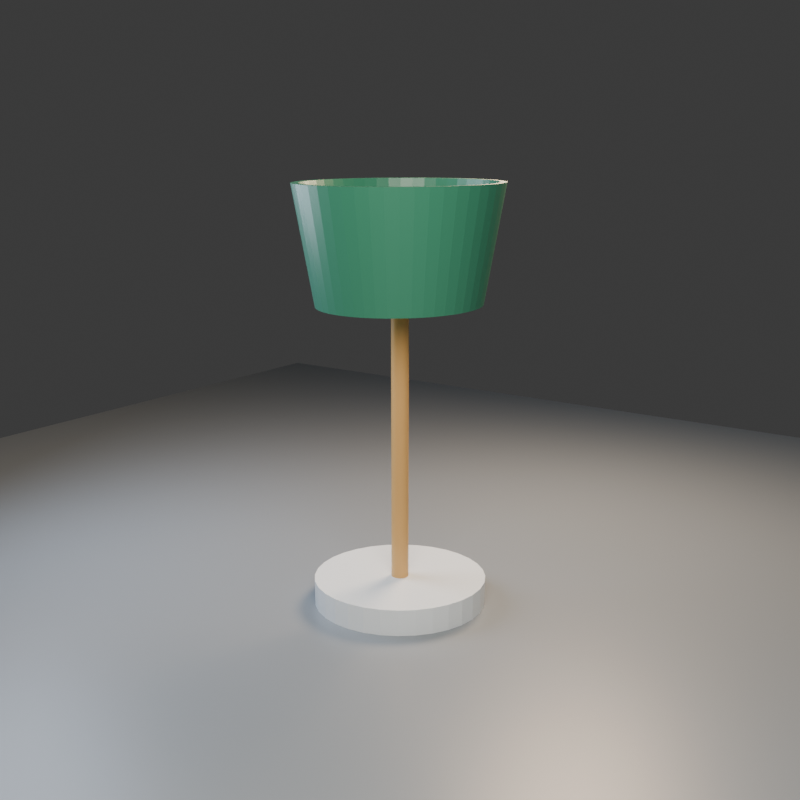 # Source: dimensions.blend  (saved by Blender 5.2.45; exported with 4.5.12 LTS)
import bpy
from mathutils import Matrix  # noqa: F401  (used for matrix-valued properties, if any)

bpy.ops.wm.read_factory_settings(use_empty=True)
scene = bpy.context.scene
scene.name = 'StudioLamp_Review'

# ---- collections
col_collection = bpy.data.collections.new('Collection'); scene.collection.children.link(col_collection)

# ---- materials (node trees are filled in below, after node groups)
mat_mat_porcelain = bpy.data.materials.new('Mat_Porcelain')
mat_mat_porcelain.diffuse_color = (0.78, 0.84, 0.88, 1.0)
mat_mat_brass = bpy.data.materials.new('Mat_Brass')
mat_mat_brass.diffuse_color = (0.62, 0.36, 0.12, 1.0)
mat_mat_warm_glass = bpy.data.materials.new('Mat_Warm_Glass')
mat_mat_warm_glass.diffuse_color = (1.0, 0.66, 0.28, 1.0)
mat_mat_deep_green = bpy.data.materials.new('Mat_Deep_Green')
mat_mat_deep_green.diffuse_color = (0.035, 0.2, 0.12, 1.0)
mat_mat_floor = bpy.data.materials.new('Mat_Floor')
mat_mat_floor.diffuse_color = (0.24, 0.27, 0.3, 1.0)

# ---- material node trees
mat_mat_porcelain.use_nodes = True; mat_mat_porcelain.node_tree.nodes.clear()
_N = mat_mat_porcelain.node_tree.nodes; _L = mat_mat_porcelain.node_tree.links
n0 = _N.new('ShaderNodeBsdfPrincipled'); n0.name = 'Principled BSDF'; n0.location = (-200, 100)
n0.inputs[0].default_value = (0.78, 0.84, 0.88, 1.0)
n0.inputs[2].default_value = 0.36
n0.inputs[10].default_value = 0.005
n1 = _N.new('ShaderNodeOutputMaterial'); n1.name = 'Material Output'; n1.location = (200, 100)
_L.new(n0.outputs[0], n1.inputs[0])
n1.is_active_output = True
mat_mat_brass.use_nodes = True; mat_mat_brass.node_tree.nodes.clear()
_N = mat_mat_brass.node_tree.nodes; _L = mat_mat_brass.node_tree.links
n0 = _N.new('ShaderNodeBsdfPrincipled'); n0.name = 'Principled BSDF'; n0.location = (-200, 100)
n0.inputs[0].default_value = (0.62, 0.36, 0.12, 1.0)
n0.inputs[2].default_value = 0.36
n0.inputs[10].default_value = 0.005
n1 = _N.new('ShaderNodeOutputMaterial'); n1.name = 'Material Output'; n1.location = (200, 100)
_L.new(n0.outputs[0], n1.inputs[0])
n1.is_active_output = True
mat_mat_warm_glass.use_nodes = True; mat_mat_warm_glass.node_tree.nodes.clear()
_N = mat_mat_warm_glass.node_tree.nodes; _L = mat_mat_warm_glass.node_tree.links
n0 = _N.new('ShaderNodeBsdfPrincipled'); n0.name = 'Principled BSDF'; n0.location = (-200, 100)
n0.inputs[0].default_value = (1.0, 0.66, 0.28, 1.0)
n0.inputs[2].default_value = 0.36
n0.inputs[10].default_value = 0.005
n1 = _N.new('ShaderNodeOutputMaterial'); n1.name = 'Material Output'; n1.location = (200, 100)
_L.new(n0.outputs[0], n1.inputs[0])
n1.is_active_output = True
mat_mat_deep_green.use_nodes = True; mat_mat_deep_green.node_tree.nodes.clear()
_N = mat_mat_deep_green.node_tree.nodes; _L = mat_mat_deep_green.node_tree.links
n0 = _N.new('ShaderNodeBsdfPrincipled'); n0.name = 'Principled BSDF'; n0.location = (-200, 100)
n0.inputs[0].default_value = (0.035, 0.2, 0.12, 1.0)
n0.inputs[2].default_value = 0.36
n0.inputs[10].default_value = 0.005
n1 = _N.new('ShaderNodeOutputMaterial'); n1.name = 'Material Output'; n1.location = (200, 100)
_L.new(n0.outputs[0], n1.inputs[0])
n1.is_active_output = True
mat_mat_floor.use_nodes = True; mat_mat_floor.node_tree.nodes.clear()
_N = mat_mat_floor.node_tree.nodes; _L = mat_mat_floor.node_tree.links
n0 = _N.new('ShaderNodeBsdfPrincipled'); n0.name = 'Principled BSDF'; n0.location = (-200, 100)
n0.inputs[0].default_value = (0.24, 0.27, 0.3, 1.0)
n0.inputs[2].default_value = 0.36
n0.inputs[10].default_value = 0.005
n1 = _N.new('ShaderNodeOutputMaterial'); n1.name = 'Material Output'; n1.location = (200, 100)
_L.new(n0.outputs[0], n1.inputs[0])
n1.is_active_output = True

# ---- world
world_world = bpy.data.worlds.new('World'); scene.world = world_world
world_world.use_nodes = True; world_world.node_tree.nodes.clear()
_N = world_world.node_tree.nodes; _L = world_world.node_tree.links
n0 = _N.new('ShaderNodeOutputWorld'); n0.name = 'World Output'; n0.location = (200, 100)
n1 = _N.new('ShaderNodeBackground'); n1.name = 'Background'; n1.location = (-200, 100)
n1.inputs[0].default_value = (0.05088, 0.05088, 0.05088, 1.0)
_L.new(n1.outputs[0], n0.inputs[0])
n0.is_active_output = True
world_world.color = (0.05088, 0.05088, 0.05088)
world_world.sun_shadow_jitter_overblur = 0.0

# ---- cameras
cam_camera_maindata = bpy.data.cameras.new('Camera_MainData')

# ---- lights
light_key_lightdata = bpy.data.lights.new('Key_LightData', 'AREA')
light_key_lightdata.color = (1.0, 0.92, 0.82)
light_key_lightdata.energy = 450.0
light_key_lightdata.shape = 'DISK'
light_key_lightdata.size = 4.0
light_fill_lightdata = bpy.data.lights.new('Fill_LightData', 'AREA')
light_fill_lightdata.color = (0.72, 0.82, 1.0)
light_fill_lightdata.energy = 160.0
light_fill_lightdata.shape = 'DISK'
light_fill_lightdata.size = 3.0
light_rim_lightdata = bpy.data.lights.new('Rim_LightData', 'AREA')
light_rim_lightdata.color = (1.0, 0.72, 0.48)
light_rim_lightdata.energy = 320.0
light_rim_lightdata.shape = 'DISK'
light_rim_lightdata.size = 2.0

# ---- meshes
me_lamp_basemesh = bpy.data.meshes.new('Lamp_BaseMesh')
me_lamp_basemesh.from_pydata([(0.6, 0.0, -0.09), (0.5885, 0.1171, -0.09), (0.5543, 0.2296, -0.09), (0.4989, 0.3333, -0.09), (0.4243, 0.4243, -0.09), (0.3333, 0.4989, -0.09), (0.2296, 0.5543, -0.09), (0.1171, 0.5885, -0.09), (3.674e-17, 0.6, -0.09), (-0.1171, 0.5885, -0.09), (-0.2296, 0.5543, -0.09), (-0.3333, 0.4989, -0.09), (-0.4243, 0.4243, -0.09), (-0.4989, 0.3333, -0.09), (-0.5543, 0.2296, -0.09), (-0.5885, 0.1171, -0.09), (-0.6, 7.348e-17, -0.09), (-0.5885, -0.1171, -0.09), (-0.5543, -0.2296, -0.09), (-0.4989, -0.3333, -0.09), (-0.4243, -0.4243, -0.09), (-0.3333, -0.4989, -0.09), (-0.2296, -0.5543, -0.09), (-0.1171, -0.5885, -0.09), (-1.102e-16, -0.6, -0.09), (0.1171, -0.5885, -0.09), (0.2296, -0.5543, -0.09), (0.3333, -0.4989, -0.09), (0.4243, -0.4243, -0.09), (0.4989, -0.3333, -0.09), (0.5543, -0.2296, -0.09), (0.5885, -0.1171, -0.09), (0.6, 0.0, 0.09), (0.5885, 0.1171, 0.09), (0.5543, 0.2296, 0.09), (0.4989, 0.3333, 0.09), (0.4243, 0.4243, 0.09), (0.3333, 0.4989, 0.09), (0.2296, 0.5543, 0.09), (0.1171, 0.5885, 0.09), (3.674e-17, 0.6, 0.09), (-0.1171, 0.5885, 0.09), (-0.2296, 0.5543, 0.09), (-0.3333, 0.4989, 0.09), (-0.4243, 0.4243, 0.09), (-0.4989, 0.3333, 0.09), (-0.5543, 0.2296, 0.09), (-0.5885, 0.1171, 0.09), (-0.6, 7.348e-17, 0.09), (-0.5885, -0.1171, 0.09), (-0.5543, -0.2296, 0.09), (-0.4989, -0.3333, 0.09), (-0.4243, -0.4243, 0.09), (-0.3333, -0.4989, 0.09), (-0.2296, -0.5543, 0.09), (-0.1171, -0.5885, 0.09), (-1.102e-16, -0.6, 0.09), (0.1171, -0.5885, 0.09), (0.2296, -0.5543, 0.09), (0.3333, -0.4989, 0.09), (0.4243, -0.4243, 0.09), (0.4989, -0.3333, 0.09), (0.5543, -0.2296, 0.09), (0.5885, -0.1171, 0.09)], [], [(31, 30, 29, 28, 27, 26, 25, 24, 23, 22, 21, 20, 19, 18, 17, 16, 15, 14, 13, 12, 11, 10, 9, 8, 7, 6, 5, 4, 3, 2, 1, 0), (32, 33, 34, 35, 36, 37, 38, 39, 40, 41, 42, 43, 44, 45, 46, 47, 48, 49, 50, 51, 52, 53, 54, 55, 56, 57, 58, 59, 60, 61, 62, 63), (0, 1, 33, 32), (1, 2, 34, 33), (2, 3, 35, 34), (3, 4, 36, 35), (4, 5, 37, 36), (5, 6, 38, 37), (6, 7, 39, 38), (7, 8, 40, 39), (8, 9, 41, 40), (9, 10, 42, 41), (10, 11, 43, 42), (11, 12, 44, 43), (12, 13, 45, 44), (13, 14, 46, 45), (14, 15, 47, 46), (15, 16, 48, 47), (16, 17, 49, 48), (17, 18, 50, 49), (18, 19, 51, 50), (19, 20, 52, 51), (20, 21, 53, 52), (21, 22, 54, 53), (22, 23, 55, 54), (23, 24, 56, 55), (24, 25, 57, 56), (25, 26, 58, 57), (26, 27, 59, 58), (27, 28, 60, 59), (28, 29, 61, 60), (29, 30, 62, 61), (30, 31, 63, 62), (31, 0, 32, 63)])
me_lamp_basemesh.materials.append(mat_mat_porcelain)
me_lamp_basemesh.update()
me_lamp_stemmesh = bpy.data.meshes.new('Lamp_StemMesh')
me_lamp_stemmesh.from_pydata([(0.06, 0.0, -0.96), (0.05885, 0.01171, -0.96), (0.05543, 0.02296, -0.96), (0.04989, 0.03333, -0.96), (0.04243, 0.04243, -0.96), (0.03333, 0.04989, -0.96), (0.02296, 0.05543, -0.96), (0.01171, 0.05885, -0.96), (3.674e-18, 0.06, -0.96), (-0.01171, 0.05885, -0.96), (-0.02296, 0.05543, -0.96), (-0.03333, 0.04989, -0.96), (-0.04243, 0.04243, -0.96), (-0.04989, 0.03333, -0.96), (-0.05543, 0.02296, -0.96), (-0.05885, 0.01171, -0.96), (-0.06, 7.348e-18, -0.96), (-0.05885, -0.01171, -0.96), (-0.05543, -0.02296, -0.96), (-0.04989, -0.03333, -0.96), (-0.04243, -0.04243, -0.96), (-0.03333, -0.04989, -0.96), (-0.02296, -0.05543, -0.96), (-0.01171, -0.05885, -0.96), (-1.102e-17, -0.06, -0.96), (0.01171, -0.05885, -0.96), (0.02296, -0.05543, -0.96), (0.03333, -0.04989, -0.96), (0.04243, -0.04243, -0.96), (0.04989, -0.03333, -0.96), (0.05543, -0.02296, -0.96), (0.05885, -0.01171, -0.96), (0.06, 0.0, 0.96), (0.05885, 0.01171, 0.96), (0.05543, 0.02296, 0.96), (0.04989, 0.03333, 0.96), (0.04243, 0.04243, 0.96), (0.03333, 0.04989, 0.96), (0.02296, 0.05543, 0.96), (0.01171, 0.05885, 0.96), (3.674e-18, 0.06, 0.96), (-0.01171, 0.05885, 0.96), (-0.02296, 0.05543, 0.96), (-0.03333, 0.04989, 0.96), (-0.04243, 0.04243, 0.96), (-0.04989, 0.03333, 0.96), (-0.05543, 0.02296, 0.96), (-0.05885, 0.01171, 0.96), (-0.06, 7.348e-18, 0.96), (-0.05885, -0.01171, 0.96), (-0.05543, -0.02296, 0.96), (-0.04989, -0.03333, 0.96), (-0.04243, -0.04243, 0.96), (-0.03333, -0.04989, 0.96), (-0.02296, -0.05543, 0.96), (-0.01171, -0.05885, 0.96), (-1.102e-17, -0.06, 0.96), (0.01171, -0.05885, 0.96), (0.02296, -0.05543, 0.96), (0.03333, -0.04989, 0.96), (0.04243, -0.04243, 0.96), (0.04989, -0.03333, 0.96), (0.05543, -0.02296, 0.96), (0.05885, -0.01171, 0.96)], [], [(31, 30, 29, 28, 27, 26, 25, 24, 23, 22, 21, 20, 19, 18, 17, 16, 15, 14, 13, 12, 11, 10, 9, 8, 7, 6, 5, 4, 3, 2, 1, 0), (32, 33, 34, 35, 36, 37, 38, 39, 40, 41, 42, 43, 44, 45, 46, 47, 48, 49, 50, 51, 52, 53, 54, 55, 56, 57, 58, 59, 60, 61, 62, 63), (0, 1, 33, 32), (1, 2, 34, 33), (2, 3, 35, 34), (3, 4, 36, 35), (4, 5, 37, 36), (5, 6, 38, 37), (6, 7, 39, 38), (7, 8, 40, 39), (8, 9, 41, 40), (9, 10, 42, 41), (10, 11, 43, 42), (11, 12, 44, 43), (12, 13, 45, 44), (13, 14, 46, 45), (14, 15, 47, 46), (15, 16, 48, 47), (16, 17, 49, 48), (17, 18, 50, 49), (18, 19, 51, 50), (19, 20, 52, 51), (20, 21, 53, 52), (21, 22, 54, 53), (22, 23, 55, 54), (23, 24, 56, 55), (24, 25, 57, 56), (25, 26, 58, 57), (26, 27, 59, 58), (27, 28, 60, 59), (28, 29, 61, 60), (29, 30, 62, 61), (30, 31, 63, 62), (31, 0, 32, 63)])
me_lamp_stemmesh.materials.append(mat_mat_brass)
me_lamp_stemmesh.update()
me_lamp_bulbmesh = bpy.data.meshes.new('Lamp_BulbMesh')
me_lamp_bulbmesh.from_pydata([(0.0, 0.0, 0.12), (0.0, 0.03106, 0.1159), (0.0, 0.08485, 0.08485), (0.0, 0.1039, 0.06), (0.0, 0.1159, 0.03106), (0.0, 0.1159, -0.03106), (0.0, 0.1039, -0.06), (0.0, 0.0, -0.12), (0.008038, 0.03, 0.1159), (0.01553, 0.05796, 0.1039), (0.02196, 0.08196, 0.08485), (0.0269, 0.1004, 0.06), (0.03, 0.112, 0.03106), (0.03106, 0.1159, 0.0), (0.03, 0.112, -0.03106), (0.0269, 0.1004, -0.06), (0.02196, 0.08196, -0.08485), (0.01553, 0.05796, -0.1039), (0.008038, 0.03, -0.1159), (0.01553, 0.0269, 0.1159), (0.03, 0.05196, 0.1039), (0.04243, 0.07348, 0.08485), (0.05196, 0.09, 0.06), (0.05796, 0.1004, 0.03106), (0.06, 0.1039, 0.0), (0.05796, 0.1004, -0.03106), (0.05196, 0.09, -0.06), (0.04243, 0.07348, -0.08485), (0.03, 0.05196, -0.1039), (0.01553, 0.0269, -0.1159), (0.02196, 0.02196, 0.1159), (0.04243, 0.04243, 0.1039), (0.06, 0.06, 0.08485), (0.07348, 0.07348, 0.06), (0.08196, 0.08196, 0.03106), (0.08485, 0.08485, 0.0), (0.08196, 0.08196, -0.03106), (0.07348, 0.07348, -0.06), (0.06, 0.06, -0.08485), (0.04243, 0.04243, -0.1039), (0.02196, 0.02196, -0.1159), (0.0269, 0.01553, 0.1159), (0.05196, 0.03, 0.1039), (0.07348, 0.04243, 0.08485), (0.09, 0.05196, 0.06), (0.1004, 0.05796, 0.03106), (0.1039, 0.06, 0.0), (0.1004, 0.05796, -0.03106), (0.09, 0.05196, -0.06), (0.07348, 0.04243, -0.08485), (0.05196, 0.03, -0.1039), (0.0269, 0.01553, -0.1159), (0.03, 0.008038, 0.1159), (0.05796, 0.01553, 0.1039), (0.08196, 0.02196, 0.08485), (0.1004, 0.0269, 0.06), (0.112, 0.03, 0.03106), (0.1159, 0.03106, 0.0), (0.112, 0.03, -0.03106), (0.1004, 0.0269, -0.06), (0.08196, 0.02196, -0.08485), (0.05796, 0.01553, -0.1039), (0.03, 0.008038, -0.1159), (0.03106, -1.397e-09, 0.1159), (0.06, 9.313e-10, 0.1039), (0.08485, -3.725e-09, 0.08485), (0.1039, -1.863e-09, 0.06), (0.1159, -3.725e-09, 0.03106), (0.12, 1.863e-09, 0.0), (0.1159, -3.725e-09, -0.03106), (0.1039, -1.863e-09, -0.06), (0.08485, -3.725e-09, -0.08485), (0.06, 9.313e-10, -0.1039), (0.03106, -1.397e-09, -0.1159), (0.03, -0.008038, 0.1159), (0.05796, -0.01553, 0.1039), (0.08196, -0.02196, 0.08485), (0.1004, -0.0269, 0.06), (0.112, -0.03, 0.03106), (0.1159, -0.03106, 0.0), (0.112, -0.03, -0.03106), (0.1004, -0.0269, -0.06), (0.08196, -0.02196, -0.08485), (0.05796, -0.01553, -0.1039), (0.03, -0.008038, -0.1159), (0.0269, -0.01553, 0.1159), (0.05196, -0.03, 0.1039), (0.07348, -0.04243, 0.08485), (0.09, -0.05196, 0.06), (0.1004, -0.05796, 0.03106), (0.1039, -0.06, 0.0), (0.1004, -0.05796, -0.03106), (0.09, -0.05196, -0.06), (0.07348, -0.04243, -0.08485), (0.05196, -0.03, -0.1039), (0.0269, -0.01553, -0.1159), (0.02196, -0.02196, 0.1159), (0.04243, -0.04243, 0.1039), (0.06, -0.06, 0.08485), (0.07348, -0.07348, 0.06), (0.08196, -0.08196, 0.03106), (0.08485, -0.08485, 0.0), (0.08196, -0.08196, -0.03106), (0.07348, -0.07348, -0.06), (0.06, -0.06, -0.08485), (0.04243, -0.04243, -0.1039), (0.02196, -0.02196, -0.1159), (0.01553, -0.0269, 0.1159), (0.03, -0.05196, 0.1039), (0.04243, -0.07348, 0.08485), (0.05196, -0.09, 0.06), (0.05796, -0.1004, 0.03106), (0.06, -0.1039, 0.0), (0.05796, -0.1004, -0.03106), (0.05196, -0.09, -0.06), (0.04243, -0.07348, -0.08485), (0.03, -0.05196, -0.1039), (0.01553, -0.0269, -0.1159), (0.008038, -0.03, 0.1159), (0.01553, -0.05796, 0.1039), (0.02196, -0.08196, 0.08485), (0.0269, -0.1004, 0.06), (0.03, -0.112, 0.03106), (0.03106, -0.1159, 0.0), (0.03, -0.112, -0.03106), (0.0269, -0.1004, -0.06), (0.02196, -0.08196, -0.08485), (0.01553, -0.05796, -0.1039), (0.008038, -0.03, -0.1159), (-2.794e-09, -0.03106, 0.1159), (1.863e-09, -0.06, 0.1039), (-9.313e-09, -0.08485, 0.08485), (-1.863e-09, -0.1039, 0.06), (-5.588e-09, -0.1159, 0.03106), (3.725e-09, -0.12, 0.0), (-5.588e-09, -0.1159, -0.03106), (-1.863e-09, -0.1039, -0.06), (-9.313e-09, -0.08485, -0.08485), (1.863e-09, -0.06, -0.1039), (-2.794e-09, -0.03106, -0.1159), (-0.008038, -0.03, 0.1159), (-0.01553, -0.05796, 0.1039), (-0.02196, -0.08196, 0.08485), (-0.0269, -0.1004, 0.06), (-0.03, -0.112, 0.03106), (-0.03106, -0.1159, 0.0), (-0.03, -0.112, -0.03106), (-0.0269, -0.1004, -0.06), (-0.02196, -0.08196, -0.08485), (-0.01553, -0.05796, -0.1039), (-0.008038, -0.03, -0.1159), (-0.01553, -0.0269, 0.1159), (-0.03, -0.05196, 0.1039), (-0.04243, -0.07348, 0.08485), (-0.05196, -0.09, 0.06), (-0.05796, -0.1004, 0.03106), (-0.06, -0.1039, 0.0), (-0.05796, -0.1004, -0.03106), (-0.05196, -0.09, -0.06), (-0.04243, -0.07348, -0.08485), (-0.03, -0.05196, -0.1039), (-0.01553, -0.0269, -0.1159), (-0.02196, -0.02196, 0.1159), (-0.04243, -0.04243, 0.1039), (-0.06, -0.06, 0.08485), (-0.07348, -0.07348, 0.06), (-0.08196, -0.08196, 0.03106), (-0.08485, -0.08485, 0.0), (-0.08196, -0.08196, -0.03106), (-0.07348, -0.07348, -0.06), (-0.06, -0.06, -0.08485), (-0.04243, -0.04243, -0.1039), (-0.02196, -0.02196, -0.1159), (-0.0269, -0.01553, 0.1159), (-0.05196, -0.03, 0.1039), (-0.07348, -0.04243, 0.08485), (-0.09, -0.05196, 0.06), (-0.1004, -0.05796, 0.03106), (-0.1039, -0.06, 0.0), (-0.1004, -0.05796, -0.03106), (-0.09, -0.05196, -0.06), (-0.07348, -0.04243, -0.08485), (-0.05196, -0.03, -0.1039), (-0.0269, -0.01553, -0.1159), (-0.03, -0.008038, 0.1159), (-0.05796, -0.01553, 0.1039), (-0.08196, -0.02196, 0.08485), (-0.1004, -0.0269, 0.06), (-0.112, -0.03, 0.03106), (-0.1159, -0.03106, 0.0), (-0.112, -0.03, -0.03106), (-0.1004, -0.0269, -0.06), (-0.08196, -0.02196, -0.08485), (-0.05796, -0.01553, -0.1039), (-0.03, -0.008038, -0.1159), (-0.03106, 3.725e-09, 0.1159), (-0.06, -1.863e-09, 0.1039), (-0.08485, 9.313e-09, 0.08485), (-0.1039, 1.863e-09, 0.06), (-0.1159, 5.588e-09, 0.03106), (-0.12, -3.725e-09, 0.0), (-0.1159, 5.588e-09, -0.03106), (-0.1039, 1.863e-09, -0.06), (-0.08485, 9.313e-09, -0.08485), (-0.06, -1.863e-09, -0.1039), (-0.03106, 3.725e-09, -0.1159), (-0.03, 0.008038, 0.1159), (-0.05796, 0.01553, 0.1039), (-0.08196, 0.02196, 0.08485), (-0.1004, 0.0269, 0.06), (-0.112, 0.03, 0.03106), (-0.1159, 0.03106, 0.0), (-0.112, 0.03, -0.03106), (-0.1004, 0.0269, -0.06), (-0.08196, 0.02196, -0.08485), (-0.05796, 0.01553, -0.1039), (-0.03, 0.008038, -0.1159), (-0.0269, 0.01553, 0.1159), (-0.05196, 0.03, 0.1039), (-0.07348, 0.04243, 0.08485), (-0.09, 0.05196, 0.06), (-0.1004, 0.05796, 0.03106), (-0.1039, 0.06, 0.0), (-0.1004, 0.05796, -0.03106), (-0.09, 0.05196, -0.06), (-0.07348, 0.04243, -0.08485), (-0.05196, 0.03, -0.1039), (-0.0269, 0.01553, -0.1159), (-0.02196, 0.02196, 0.1159), (-0.04243, 0.04243, 0.1039), (-0.06, 0.06, 0.08485), (-0.07348, 0.07348, 0.06), (-0.08196, 0.08196, 0.03106), (-0.08485, 0.08485, 0.0), (-0.08196, 0.08196, -0.03106), (-0.07348, 0.07348, -0.06), (-0.06, 0.06, -0.08485), (-0.04243, 0.04243, -0.1039), (-0.02196, 0.02196, -0.1159), (-0.01553, 0.0269, 0.1159), (-0.03, 0.05196, 0.1039), (-0.04243, 0.07348, 0.08485), (-0.05196, 0.09, 0.06), (-0.05796, 0.1004, 0.03106), (-0.06, 0.1039, 0.0), (-0.05796, 0.1004, -0.03106), (-0.05196, 0.09, -0.06), (-0.04243, 0.07348, -0.08485), (-0.03, 0.05196, -0.1039), (-0.01553, 0.0269, -0.1159), (-0.008038, 0.03, 0.1159), (-0.01553, 0.05796, 0.1039), (-0.02196, 0.08196, 0.08485), (-0.0269, 0.1004, 0.06), (-0.03, 0.112, 0.03106), (-0.03106, 0.1159, 0.0), (-0.03, 0.112, -0.03106), (-0.0269, 0.1004, -0.06), (-0.02196, 0.08196, -0.08485), (-0.01553, 0.05796, -0.1039), (-0.008038, 0.03, -0.1159), (-1.863e-09, 0.06, 0.1039), (-3.725e-09, 0.12, 0.0), (9.313e-09, 0.08485, -0.08485), (-1.863e-09, 0.06, -0.1039), (5.122e-09, 0.03106, -0.1159)], [], [(7, 265, 18), (261, 1, 8, 9), (263, 6, 15, 16), (262, 4, 12, 13), (2, 261, 9, 10), (264, 263, 16, 17), (5, 262, 13, 14), (3, 2, 10, 11), (265, 264, 17, 18), (1, 0, 8), (6, 5, 14, 15), (4, 3, 11, 12), (14, 13, 24, 25), (11, 10, 21, 22), (18, 17, 28, 29), (8, 0, 19), (15, 14, 25, 26), (12, 11, 22, 23), (7, 18, 29), (9, 8, 19, 20), (16, 15, 26, 27), (13, 12, 23, 24), (10, 9, 20, 21), (17, 16, 27, 28), (27, 26, 37, 38), (24, 23, 34, 35), (21, 20, 31, 32), (28, 27, 38, 39), (25, 24, 35, 36), (22, 21, 32, 33), (29, 28, 39, 40), (19, 0, 30), (26, 25, 36, 37), (23, 22, 33, 34), (7, 29, 40), (20, 19, 30, 31), (30, 0, 41), (37, 36, 47, 48), (34, 33, 44, 45), (7, 40, 51), (31, 30, 41, 42), (38, 37, 48, 49), (35, 34, 45, 46), (32, 31, 42, 43), (39, 38, 49, 50), (36, 35, 46, 47), (33, 32, 43, 44), (40, 39, 50, 51), (50, 49, 60, 61), (47, 46, 57, 58), (44, 43, 54, 55), (51, 50, 61, 62), (41, 0, 52), (48, 47, 58, 59), (45, 44, 55, 56), (7, 51, 62), (42, 41, 52, 53), (49, 48, 59, 60), (46, 45, 56, 57), (43, 42, 53, 54), (53, 52, 63, 64), (60, 59, 70, 71), (57, 56, 67, 68), (54, 53, 64, 65), (61, 60, 71, 72), (58, 57, 68, 69), (55, 54, 65, 66), (62, 61, 72, 73), (52, 0, 63), (59, 58, 69, 70), (56, 55, 66, 67), (7, 62, 73), (73, 72, 83, 84), (63, 0, 74), (70, 69, 80, 81), (67, 66, 77, 78), (7, 73, 84), (64, 63, 74, 75), (71, 70, 81, 82), (68, 67, 78, 79), (65, 64, 75, 76), (72, 71, 82, 83), (69, 68, 79, 80), (66, 65, 76, 77), (76, 75, 86, 87), (83, 82, 93, 94), (80, 79, 90, 91), (77, 76, 87, 88), (84, 83, 94, 95), (74, 0, 85), (81, 80, 91, 92), (78, 77, 88, 89), (7, 84, 95), (75, 74, 85, 86), (82, 81, 92, 93), (79, 78, 89, 90), (7, 95, 106), (86, 85, 96, 97), (93, 92, 103, 104), (90, 89, 100, 101), (87, 86, 97, 98), (94, 93, 104, 105), (91, 90, 101, 102), (88, 87, 98, 99), (95, 94, 105, 106), (85, 0, 96), (92, 91, 102, 103), (89, 88, 99, 100), (99, 98, 109, 110), (106, 105, 116, 117), (96, 0, 107), (103, 102, 113, 114), (100, 99, 110, 111), (7, 106, 117), (97, 96, 107, 108), (104, 103, 114, 115), (101, 100, 111, 112), (98, 97, 108, 109), (105, 104, 115, 116), (102, 101, 112, 113), (109, 108, 119, 120), (116, 115, 126, 127), (113, 112, 123, 124), (110, 109, 120, 121), (117, 116, 127, 128), (107, 0, 118), (114, 113, 124, 125), (111, 110, 121, 122), (7, 117, 128), (108, 107, 118, 119), (115, 114, 125, 126), (112, 111, 122, 123), (122, 121, 132, 133), (7, 128, 139), (119, 118, 129, 130), (126, 125, 136, 137), (123, 122, 133, 134), (120, 119, 130, 131), (127, 126, 137, 138), (124, 123, 134, 135), (121, 120, 131, 132), (128, 127, 138, 139), (118, 0, 129), (125, 124, 135, 136), (132, 131, 142, 143), (139, 138, 149, 150), (129, 0, 140), (136, 135, 146, 147), (133, 132, 143, 144), (7, 139, 150), (130, 129, 140, 141), (137, 136, 147, 148), (134, 133, 144, 145), (131, 130, 141, 142), (138, 137, 148, 149), (135, 134, 145, 146), (145, 144, 155, 156), (142, 141, 152, 153), (149, 148, 159, 160), (146, 145, 156, 157), (143, 142, 153, 154), (150, 149, 160, 161), (140, 0, 151), (147, 146, 157, 158), (144, 143, 154, 155), (7, 150, 161), (141, 140, 151, 152), (148, 147, 158, 159), (155, 154, 165, 166), (7, 161, 172), (152, 151, 162, 163), (159, 158, 169, 170), (156, 155, 166, 167), (153, 152, 163, 164), (160, 159, 170, 171), (157, 156, 167, 168), (154, 153, 164, 165), (161, 160, 171, 172), (151, 0, 162), (158, 157, 168, 169), (168, 167, 178, 179), (165, 164, 175, 176), (172, 171, 182, 183), (162, 0, 173), (169, 168, 179, 180), (166, 165, 176, 177), (7, 172, 183), (163, 162, 173, 174), (170, 169, 180, 181), (167, 166, 177, 178), (164, 163, 174, 175), (171, 170, 181, 182), (178, 177, 188, 189), (175, 174, 185, 186), (182, 181, 192, 193), (179, 178, 189, 190), (176, 175, 186, 187), (183, 182, 193, 194), (173, 0, 184), (180, 179, 190, 191), (177, 176, 187, 188), (7, 183, 194), (174, 173, 184, 185), (181, 180, 191, 192), (191, 190, 201, 202), (188, 187, 198, 199), (7, 194, 205), (185, 184, 195, 196), (192, 191, 202, 203), (189, 188, 199, 200), (186, 185, 196, 197), (193, 192, 203, 204), (190, 189, 200, 201), (187, 186, 197, 198), (194, 193, 204, 205), (184, 0, 195), (201, 200, 211, 212), (198, 197, 208, 209), (205, 204, 215, 216), (195, 0, 206), (202, 201, 212, 213), (199, 198, 209, 210), (7, 205, 216), (196, 195, 206, 207), (203, 202, 213, 214), (200, 199, 210, 211), (197, 196, 207, 208), (204, 203, 214, 215), (214, 213, 224, 225), (211, 210, 221, 222), (208, 207, 218, 219), (215, 214, 225, 226), (212, 211, 222, 223), (209, 208, 219, 220), (216, 215, 226, 227), (206, 0, 217), (213, 212, 223, 224), (210, 209, 220, 221), (7, 216, 227), (207, 206, 217, 218), (217, 0, 228), (224, 223, 234, 235), (221, 220, 231, 232), (7, 227, 238), (218, 217, 228, 229), (225, 224, 235, 236), (222, 221, 232, 233), (219, 218, 229, 230), (226, 225, 236, 237), (223, 222, 233, 234), (220, 219, 230, 231), (227, 226, 237, 238), (237, 236, 247, 248), (234, 233, 244, 245), (231, 230, 241, 242), (238, 237, 248, 249), (228, 0, 239), (235, 234, 245, 246), (232, 231, 242, 243), (7, 238, 249), (229, 228, 239, 240), (236, 235, 246, 247), (233, 232, 243, 244), (230, 229, 240, 241), (240, 239, 250, 251), (247, 246, 257, 258), (244, 243, 254, 255), (241, 240, 251, 252), (248, 247, 258, 259), (245, 244, 255, 256), (242, 241, 252, 253), (249, 248, 259, 260), (239, 0, 250), (246, 245, 256, 257), (243, 242, 253, 254), (7, 249, 260), (260, 259, 264, 265), (250, 0, 1), (257, 256, 5, 6), (254, 253, 3, 4), (7, 260, 265), (251, 250, 1, 261), (258, 257, 6, 263), (255, 254, 4, 262), (252, 251, 261, 2), (259, 258, 263, 264), (256, 255, 262, 5), (253, 252, 2, 3)])
_uv = me_lamp_bulbmesh.uv_layers.new(name='UVMap')
_uv.uv.foreach_set('vector', [0.7292, 0.0, 0.75, 0.08333, 0.7083, 0.08333, 0.75, 0.8333, 0.75, 0.9167, 0.7083, 0.9167, 0.7083, 0.8333, 0.75, 0.25, 0.75, 0.3333, 0.7083, 0.3333, 0.7083, 0.25, 0.75, 0.5, 0.75, 0.5833, 0.7083, 0.5833, 0.7083, 0.5, 0.75, 0.75, 0.75, 0.8333, 0.7083, 0.8333, 0.7083, 0.75, 0.75, 0.1667, 0.75, 0.25, 0.7083, 0.25, 0.7083, 0.1667, 0.75, 0.4167, 0.75, 0.5, 0.7083, 0.5, 0.7083, 0.4167, 0.75, 0.6667, 0.75, 0.75, 0.7083, 0.75, 0.7083, 0.6667, 0.75, 0.08333, 0.75, 0.1667, 0.7083, 0.1667, 0.7083, 0.08333, 0.75, 0.9167, 0.7292, 1.0, 0.7083, 0.9167, 0.75, 0.3333, 0.75, 0.4167, 0.7083, 0.4167, 0.7083, 0.3333, 0.75, 0.5833, 0.75, 0.6667, 0.7083, 0.6667, 0.7083, 0.5833, 0.7083, 0.4167, 0.7083, 0.5, 0.6667, 0.5, 0.6667, 0.4167, 0.7083, 0.6667, 0.7083, 0.75, 0.6667, 0.75, 0.6667, 0.6667, 0.7083, 0.08333, 0.7083, 0.1667, 0.6667, 0.1667, 0.6667, 0.08333, 0.7083, 0.9167, 0.6875, 1.0, 0.6667, 0.9167, 0.7083, 0.3333, 0.7083, 0.4167, 0.6667, 0.4167, 0.6667, 0.3333, 0.7083, 0.5833, 0.7083, 0.6667, 0.6667, 0.6667, 0.6667, 0.5833, 0.6875, 0.0, 0.7083, 0.08333, 0.6667, 0.08333, 0.7083, 0.8333, 0.7083, 0.9167, 0.6667, 0.9167, 0.6667, 0.8333, 0.7083, 0.25, 0.7083, 0.3333, 0.6667, 0.3333, 0.6667, 0.25, 0.7083, 0.5, 0.7083, 0.5833, 0.6667, 0.5833, 0.6667, 0.5, 0.7083, 0.75, 0.7083, 0.8333, 0.6667, 0.8333, 0.6667, 0.75, 0.7083, 0.1667, 0.7083, 0.25, 0.6667, 0.25, 0.6667, 0.1667, 0.6667, 0.25, 0.6667, 0.3333, 0.625, 0.3333, 0.625, 0.25, 0.6667, 0.5, 0.6667, 0.5833, 0.625, 0.5833, 0.625, 0.5, 0.6667, 0.75, 0.6667, 0.8333, 0.625, 0.8333, 0.625, 0.75, 0.6667, 0.1667, 0.6667, 0.25, 0.625, 0.25, 0.625, 0.1667, 0.6667, 0.4167, 0.6667, 0.5, 0.625, 0.5, 0.625, 0.4167, 0.6667, 0.6667, 0.6667, 0.75, 0.625, 0.75, 0.625, 0.6667, 0.6667, 0.08333, 0.6667, 0.1667, 0.625, 0.1667, 0.625, 0.08333, 0.6667, 0.9167, 0.6458, 1.0, 0.625, 0.9167, 0.6667, 0.3333, 0.6667, 0.4167, 0.625, 0.4167, 0.625, 0.3333, 0.6667, 0.5833, 0.6667, 0.6667, 0.625, 0.6667, 0.625, 0.5833, 0.6458, 0.0, 0.6667, 0.08333, 0.625, 0.08333, 0.6667, 0.8333, 0.6667, 0.9167, 0.625, 0.9167, 0.625, 0.8333, 0.625, 0.9167, 0.6042, 1.0, 0.5833, 0.9167, 0.625, 0.3333, 0.625, 0.4167, 0.5833, 0.4167, 0.5833, 0.3333, 0.625, 0.5833, 0.625, 0.6667, 0.5833, 0.6667, 0.5833, 0.5833, 0.6042, 0.0, 0.625, 0.08333, 0.5833, 0.08333, 0.625, 0.8333, 0.625, 0.9167, 0.5833, 0.9167, 0.5833, 0.8333, 0.625, 0.25, 0.625, 0.3333, 0.5833, 0.3333, 0.5833, 0.25, 0.625, 0.5, 0.625, 0.5833, 0.5833, 0.5833, 0.5833, 0.5, 0.625, 0.75, 0.625, 0.8333, 0.5833, 0.8333, 0.5833, 0.75, 0.625, 0.1667, 0.625, 0.25, 0.5833, 0.25, 0.5833, 0.1667, 0.625, 0.4167, 0.625, 0.5, 0.5833, 0.5, 0.5833, 0.4167, 0.625, 0.6667, 0.625, 0.75, 0.5833, 0.75, 0.5833, 0.6667, 0.625, 0.08333, 0.625, 0.1667, 0.5833, 0.1667, 0.5833, 0.08333, 0.5833, 0.1667, 0.5833, 0.25, 0.5417, 0.25, 0.5417, 0.1667, 0.5833, 0.4167, 0.5833, 0.5, 0.5417, 0.5, 0.5417, 0.4167, 0.5833, 0.6667, 0.5833, 0.75, 0.5417, 0.75, 0.5417, 0.6667, 0.5833, 0.08333, 0.5833, 0.1667, 0.5417, 0.1667, 0.5417, 0.08333, 0.5833, 0.9167, 0.5625, 1.0, 0.5417, 0.9167, 0.5833, 0.3333, 0.5833, 0.4167, 0.5417, 0.4167, 0.5417, 0.3333, 0.5833, 0.5833, 0.5833, 0.6667, 0.5417, 0.6667, 0.5417, 0.5833, 0.5625, 0.0, 0.5833, 0.08333, 0.5417, 0.08333, 0.5833, 0.8333, 0.5833, 0.9167, 0.5417, 0.9167, 0.5417, 0.8333, 0.5833, 0.25, 0.5833, 0.3333, 0.5417, 0.3333, 0.5417, 0.25, 0.5833, 0.5, 0.5833, 0.5833, 0.5417, 0.5833, 0.5417, 0.5, 0.5833, 0.75, 0.5833, 0.8333, 0.5417, 0.8333, 0.5417, 0.75, 0.5417, 0.8333, 0.5417, 0.9167, 0.5, 0.9167, 0.5, 0.8333, 0.5417, 0.25, 0.5417, 0.3333, 0.5, 0.3333, 0.5, 0.25, 0.5417, 0.5, 0.5417, 0.5833, 0.5, 0.5833, 0.5, 0.5, 0.5417, 0.75, 0.5417, 0.8333, 0.5, 0.8333, 0.5, 0.75, 0.5417, 0.1667, 0.5417, 0.25, 0.5, 0.25, 0.5, 0.1667, 0.5417, 0.4167, 0.5417, 0.5, 0.5, 0.5, 0.5, 0.4167, 0.5417, 0.6667, 0.5417, 0.75, 0.5, 0.75, 0.5, 0.6667, 0.5417, 0.08333, 0.5417, 0.1667, 0.5, 0.1667, 0.5, 0.08333, 0.5417, 0.9167, 0.5208, 1.0, 0.5, 0.9167, 0.5417, 0.3333, 0.5417, 0.4167, 0.5, 0.4167, 0.5, 0.3333, 0.5417, 0.5833, 0.5417, 0.6667, 0.5, 0.6667, 0.5, 0.5833, 0.5208, 0.0, 0.5417, 0.08333, 0.5, 0.08333, 0.5, 0.08333, 0.5, 0.1667, 0.4583, 0.1667, 0.4583, 0.08333, 0.5, 0.9167, 0.4792, 1.0, 0.4583, 0.9167, 0.5, 0.3333, 0.5, 0.4167, 0.4583, 0.4167, 0.4583, 0.3333, 0.5, 0.5833, 0.5, 0.6667, 0.4583, 0.6667, 0.4583, 0.5833, 0.4792, 0.0, 0.5, 0.08333, 0.4583, 0.08333, 0.5, 0.8333, 0.5, 0.9167, 0.4583, 0.9167, 0.4583, 0.8333, 0.5, 0.25, 0.5, 0.3333, 0.4583, 0.3333, 0.4583, 0.25, 0.5, 0.5, 0.5, 0.5833, 0.4583, 0.5833, 0.4583, 0.5, 0.5, 0.75, 0.5, 0.8333, 0.4583, 0.8333, 0.4583, 0.75, 0.5, 0.1667, 0.5, 0.25, 0.4583, 0.25, 0.4583, 0.1667, 0.5, 0.4167, 0.5, 0.5, 0.4583, 0.5, 0.4583, 0.4167, 0.5, 0.6667, 0.5, 0.75, 0.4583, 0.75, 0.4583, 0.6667, 0.4583, 0.75, 0.4583, 0.8333, 0.4167, 0.8333, 0.4167, 0.75, 0.4583, 0.1667, 0.4583, 0.25, 0.4167, 0.25, 0.4167, 0.1667, 0.4583, 0.4167, 0.4583, 0.5, 0.4167, 0.5, 0.4167, 0.4167, 0.4583, 0.6667, 0.4583, 0.75, 0.4167, 0.75, 0.4167, 0.6667, 0.4583, 0.08333, 0.4583, 0.1667, 0.4167, 0.1667, 0.4167, 0.08333, 0.4583, 0.9167, 0.4375, 1.0, 0.4167, 0.9167, 0.4583, 0.3333, 0.4583, 0.4167, 0.4167, 0.4167, 0.4167, 0.3333, 0.4583, 0.5833, 0.4583, 0.6667, 0.4167, 0.6667, 0.4167, 0.5833, 0.4375, 0.0, 0.4583, 0.08333, 0.4167, 0.08333, 0.4583, 0.8333, 0.4583, 0.9167, 0.4167, 0.9167, 0.4167, 0.8333, 0.4583, 0.25, 0.4583, 0.3333, 0.4167, 0.3333, 0.4167, 0.25, 0.4583, 0.5, 0.4583, 0.5833, 0.4167, 0.5833, 0.4167, 0.5, 0.3958, 0.0, 0.4167, 0.08333, 0.375, 0.08333, 0.4167, 0.8333, 0.4167, 0.9167, 0.375, 0.9167, 0.375, 0.8333, 0.4167, 0.25, 0.4167, 0.3333, 0.375, 0.3333, 0.375, 0.25, 0.4167, 0.5, 0.4167, 0.5833, 0.375, 0.5833, 0.375, 0.5, 0.4167, 0.75, 0.4167, 0.8333, 0.375, 0.8333, 0.375, 0.75, 0.4167, 0.1667, 0.4167, 0.25, 0.375, 0.25, 0.375, 0.1667, 0.4167, 0.4167, 0.4167, 0.5, 0.375, 0.5, 0.375, 0.4167, 0.4167, 0.6667, 0.4167, 0.75, 0.375, 0.75, 0.375, 0.6667, 0.4167, 0.08333, 0.4167, 0.1667, 0.375, 0.1667, 0.375, 0.08333, 0.4167, 0.9167, 0.3958, 1.0, 0.375, 0.9167, 0.4167, 0.3333, 0.4167, 0.4167, 0.375, 0.4167, 0.375, 0.3333, 0.4167, 0.5833, 0.4167, 0.6667, 0.375, 0.6667, 0.375, 0.5833, 0.375, 0.6667, 0.375, 0.75, 0.3333, 0.75, 0.3333, 0.6667, 0.375, 0.08333, 0.375, 0.1667, 0.3333, 0.1667, 0.3333, 0.08333, 0.375, 0.9167, 0.3542, 1.0, 0.3333, 0.9167, 0.375, 0.3333, 0.375, 0.4167, 0.3333, 0.4167, 0.3333, 0.3333, 0.375, 0.5833, 0.375, 0.6667, 0.3333, 0.6667, 0.3333, 0.5833, 0.3542, 0.0, 0.375, 0.08333, 0.3333, 0.08333, 0.375, 0.8333, 0.375, 0.9167, 0.3333, 0.9167, 0.3333, 0.8333, 0.375, 0.25, 0.375, 0.3333, 0.3333, 0.3333, 0.3333, 0.25, 0.375, 0.5, 0.375, 0.5833, 0.3333, 0.5833, 0.3333, 0.5, 0.375, 0.75, 0.375, 0.8333, 0.3333, 0.8333, 0.3333, 0.75, 0.375, 0.1667, 0.375, 0.25, 0.3333, 0.25, 0.3333, 0.1667, 0.375, 0.4167, 0.375, 0.5, 0.3333, 0.5, 0.3333, 0.4167, 0.3333, 0.75, 0.3333, 0.8333, 0.2917, 0.8333, 0.2917, 0.75, 0.3333, 0.1667, 0.3333, 0.25, 0.2917, 0.25, 0.2917, 0.1667, 0.3333, 0.4167, 0.3333, 0.5, 0.2917, 0.5, 0.2917, 0.4167, 0.3333, 0.6667, 0.3333, 0.75, 0.2917, 0.75, 0.2917, 0.6667, 0.3333, 0.08333, 0.3333, 0.1667, 0.2917, 0.1667, 0.2917, 0.08333, 0.3333, 0.9167, 0.3125, 1.0, 0.2917, 0.9167, 0.3333, 0.3333, 0.3333, 0.4167, 0.2917, 0.4167, 0.2917, 0.3333, 0.3333, 0.5833, 0.3333, 0.6667, 0.2917, 0.6667, 0.2917, 0.5833, 0.3125, 0.0, 0.3333, 0.08333, 0.2917, 0.08333, 0.3333, 0.8333, 0.3333, 0.9167, 0.2917, 0.9167, 0.2917, 0.8333, 0.3333, 0.25, 0.3333, 0.3333, 0.2917, 0.3333, 0.2917, 0.25, 0.3333, 0.5, 0.3333, 0.5833, 0.2917, 0.5833, 0.2917, 0.5, 0.2917, 0.5833, 0.2917, 0.6667, 0.25, 0.6667, 0.25, 0.5833, 0.2708, 0.0, 0.2917, 0.08333, 0.25, 0.08333, 0.2917, 0.8333, 0.2917, 0.9167, 0.25, 0.9167, 0.25, 0.8333, 0.2917, 0.25, 0.2917, 0.3333, 0.25, 0.3333, 0.25, 0.25, 0.2917, 0.5, 0.2917, 0.5833, 0.25, 0.5833, 0.25, 0.5, 0.2917, 0.75, 0.2917, 0.8333, 0.25, 0.8333, 0.25, 0.75, 0.2917, 0.1667, 0.2917, 0.25, 0.25, 0.25, 0.25, 0.1667, 0.2917, 0.4167, 0.2917, 0.5, 0.25, 0.5, 0.25, 0.4167, 0.2917, 0.6667, 0.2917, 0.75, 0.25, 0.75, 0.25, 0.6667, 0.2917, 0.08333, 0.2917, 0.1667, 0.25, 0.1667, 0.25, 0.08333, 0.2917, 0.9167, 0.2708, 1.0, 0.25, 0.9167, 0.2917, 0.3333, 0.2917, 0.4167, 0.25, 0.4167, 0.25, 0.3333, 0.25, 0.6667, 0.25, 0.75, 0.2083, 0.75, 0.2083, 0.6667, 0.25, 0.08333, 0.25, 0.1667, 0.2083, 0.1667, 0.2083, 0.08333, 0.25, 0.9167, 0.2292, 1.0, 0.2083, 0.9167, 0.25, 0.3333, 0.25, 0.4167, 0.2083, 0.4167, 0.2083, 0.3333, 0.25, 0.5833, 0.25, 0.6667, 0.2083, 0.6667, 0.2083, 0.5833, 0.2292, 0.0, 0.25, 0.08333, 0.2083, 0.08333, 0.25, 0.8333, 0.25, 0.9167, 0.2083, 0.9167, 0.2083, 0.8333, 0.25, 0.25, 0.25, 0.3333, 0.2083, 0.3333, 0.2083, 0.25, 0.25, 0.5, 0.25, 0.5833, 0.2083, 0.5833, 0.2083, 0.5, 0.25, 0.75, 0.25, 0.8333, 0.2083, 0.8333, 0.2083, 0.75, 0.25, 0.1667, 0.25, 0.25, 0.2083, 0.25, 0.2083, 0.1667, 0.25, 0.4167, 0.25, 0.5, 0.2083, 0.5, 0.2083, 0.4167, 0.2083, 0.5, 0.2083, 0.5833, 0.1667, 0.5833, 0.1667, 0.5, 0.2083, 0.75, 0.2083, 0.8333, 0.1667, 0.8333, 0.1667, 0.75, 0.2083, 0.1667, 0.2083, 0.25, 0.1667, 0.25, 0.1667, 0.1667, 0.2083, 0.4167, 0.2083, 0.5, 0.1667, 0.5, 0.1667, 0.4167, 0.2083, 0.6667, 0.2083, 0.75, 0.1667, 0.75, 0.1667, 0.6667, 0.2083, 0.08333, 0.2083, 0.1667, 0.1667, 0.1667, 0.1667, 0.08333, 0.2083, 0.9167, 0.1875, 1.0, 0.1667, 0.9167, 0.2083, 0.3333, 0.2083, 0.4167, 0.1667, 0.4167, 0.1667, 0.3333, 0.2083, 0.5833, 0.2083, 0.6667, 0.1667, 0.6667, 0.1667, 0.5833, 0.1875, 0.0, 0.2083, 0.08333, 0.1667, 0.08333, 0.2083, 0.8333, 0.2083, 0.9167, 0.1667, 0.9167, 0.1667, 0.8333, 0.2083, 0.25, 0.2083, 0.3333, 0.1667, 0.3333, 0.1667, 0.25, 0.1667, 0.5833, 0.1667, 0.6667, 0.125, 0.6667, 0.125, 0.5833, 0.1458, 0.0, 0.1667, 0.08333, 0.125, 0.08333, 0.1667, 0.8333, 0.1667, 0.9167, 0.125, 0.9167, 0.125, 0.8333, 0.1667, 0.25, 0.1667, 0.3333, 0.125, 0.3333, 0.125, 0.25, 0.1667, 0.5, 0.1667, 0.5833, 0.125, 0.5833, 0.125, 0.5, 0.1667, 0.75, 0.1667, 0.8333, 0.125, 0.8333, 0.125, 0.75, 0.1667, 0.1667, 0.1667, 0.25, 0.125, 0.25, 0.125, 0.1667, 0.1667, 0.4167, 0.1667, 0.5, 0.125, 0.5, 0.125, 0.4167, 0.1667, 0.6667, 0.1667, 0.75, 0.125, 0.75, 0.125, 0.6667, 0.1667, 0.08333, 0.1667, 0.1667, 0.125, 0.1667, 0.125, 0.08333, 0.1667, 0.9167, 0.1458, 1.0, 0.125, 0.9167, 0.1667, 0.3333, 0.1667, 0.4167, 0.125, 0.4167, 0.125, 0.3333, 0.125, 0.4167, 0.125, 0.5, 0.08333, 0.5, 0.08333, 0.4167, 0.125, 0.6667, 0.125, 0.75, 0.08333, 0.75, 0.08333, 0.6667, 0.125, 0.08333, 0.125, 0.1667, 0.08333, 0.1667, 0.08333, 0.08333, 0.125, 0.9167, 0.1042, 1.0, 0.08333, 0.9167, 0.125, 0.3333, 0.125, 0.4167, 0.08333, 0.4167, 0.08333, 0.3333, 0.125, 0.5833, 0.125, 0.6667, 0.08333, 0.6667, 0.08333, 0.5833, 0.1042, 0.0, 0.125, 0.08333, 0.08333, 0.08333, 0.125, 0.8333, 0.125, 0.9167, 0.08333, 0.9167, 0.08333, 0.8333, 0.125, 0.25, 0.125, 0.3333, 0.08333, 0.3333, 0.08333, 0.25, 0.125, 0.5, 0.125, 0.5833, 0.08333, 0.5833, 0.08333, 0.5, 0.125, 0.75, 0.125, 0.8333, 0.08333, 0.8333, 0.08333, 0.75, 0.125, 0.1667, 0.125, 0.25, 0.08333, 0.25, 0.08333, 0.1667, 0.08333, 0.5, 0.08333, 0.5833, 0.04167, 0.5833, 0.04167, 0.5, 0.08333, 0.75, 0.08333, 0.8333, 0.04167, 0.8333, 0.04167, 0.75, 0.08333, 0.1667, 0.08333, 0.25, 0.04167, 0.25, 0.04167, 0.1667, 0.08333, 0.4167, 0.08333, 0.5, 0.04167, 0.5, 0.04167, 0.4167, 0.08333, 0.6667, 0.08333, 0.75, 0.04167, 0.75, 0.04167, 0.6667, 0.08333, 0.08333, 0.08333, 0.1667, 0.04167, 0.1667, 0.04167, 0.08333, 0.08333, 0.9167, 0.0625, 1.0, 0.04167, 0.9167, 0.08333, 0.3333, 0.08333, 0.4167, 0.04167, 0.4167, 0.04167, 0.3333, 0.08333, 0.5833, 0.08333, 0.6667, 0.04167, 0.6667, 0.04167, 0.5833, 0.0625, 0.0, 0.08333, 0.08333, 0.04167, 0.08333, 0.08333, 0.8333, 0.08333, 0.9167, 0.04167, 0.9167, 0.04167, 0.8333, 0.08333, 0.25, 0.08333, 0.3333, 0.04167, 0.3333, 0.04167, 0.25, 0.04167, 0.3333, 0.04167, 0.4167, 0.0, 0.4167, 0.0, 0.3333, 0.04167, 0.5833, 0.04167, 0.6667, 0.0, 0.6667, 0.0, 0.5833, 0.02083, 0.0, 0.04167, 0.08333, 0.0, 0.08333, 0.04167, 0.8333, 0.04167, 0.9167, 0.0, 0.9167, 0.0, 0.8333, 0.04167, 0.25, 0.04167, 0.3333, 0.0, 0.3333, 0.0, 0.25, 0.04167, 0.5, 0.04167, 0.5833, 0.0, 0.5833, 0.0, 0.5, 0.04167, 0.75, 0.04167, 0.8333, 0.0, 0.8333, 0.0, 0.75, 0.04167, 0.1667, 0.04167, 0.25, 0.0, 0.25, 0.0, 0.1667, 0.04167, 0.4167, 0.04167, 0.5, 0.0, 0.5, 0.0, 0.4167, 0.04167, 0.6667, 0.04167, 0.75, 0.0, 0.75, 0.0, 0.6667, 0.04167, 0.08333, 0.04167, 0.1667, 0.0, 0.1667, 0.0, 0.08333, 0.04167, 0.9167, 0.02083, 1.0, 0.0, 0.9167, 1.0, 0.4167, 1.0, 0.5, 0.9583, 0.5, 0.9583, 0.4167, 1.0, 0.6667, 1.0, 0.75, 0.9583, 0.75, 0.9583, 0.6667, 1.0, 0.08333, 1.0, 0.1667, 0.9583, 0.1667, 0.9583, 0.08333, 1.0, 0.9167, 0.9792, 1.0, 0.9583, 0.9167, 1.0, 0.3333, 1.0, 0.4167, 0.9583, 0.4167, 0.9583, 0.3333, 1.0, 0.5833, 1.0, 0.6667, 0.9583, 0.6667, 0.9583, 0.5833, 0.9792, 0.0, 1.0, 0.08333, 0.9583, 0.08333, 1.0, 0.8333, 1.0, 0.9167, 0.9583, 0.9167, 0.9583, 0.8333, 1.0, 0.25, 1.0, 0.3333, 0.9583, 0.3333, 0.9583, 0.25, 1.0, 0.5, 1.0, 0.5833, 0.9583, 0.5833, 0.9583, 0.5, 1.0, 0.75, 1.0, 0.8333, 0.9583, 0.8333, 0.9583, 0.75, 1.0, 0.1667, 1.0, 0.25, 0.9583, 0.25, 0.9583, 0.1667, 0.9583, 0.25, 0.9583, 0.3333, 0.9167, 0.3333, 0.9167, 0.25, 0.9583, 0.5, 0.9583, 0.5833, 0.9167, 0.5833, 0.9167, 0.5, 0.9583, 0.75, 0.9583, 0.8333, 0.9167, 0.8333, 0.9167, 0.75, 0.9583, 0.1667, 0.9583, 0.25, 0.9167, 0.25, 0.9167, 0.1667, 0.9583, 0.4167, 0.9583, 0.5, 0.9167, 0.5, 0.9167, 0.4167, 0.9583, 0.6667, 0.9583, 0.75, 0.9167, 0.75, 0.9167, 0.6667, 0.9583, 0.08333, 0.9583, 0.1667, 0.9167, 0.1667, 0.9167, 0.08333, 0.9583, 0.9167, 0.9375, 1.0, 0.9167, 0.9167, 0.9583, 0.3333, 0.9583, 0.4167, 0.9167, 0.4167, 0.9167, 0.3333, 0.9583, 0.5833, 0.9583, 0.6667, 0.9167, 0.6667, 0.9167, 0.5833, 0.9375, 0.0, 0.9583, 0.08333, 0.9167, 0.08333, 0.9583, 0.8333, 0.9583, 0.9167, 0.9167, 0.9167, 0.9167, 0.8333, 0.9167, 0.9167, 0.8958, 1.0, 0.875, 0.9167, 0.9167, 0.3333, 0.9167, 0.4167, 0.875, 0.4167, 0.875, 0.3333, 0.9167, 0.5833, 0.9167, 0.6667, 0.875, 0.6667, 0.875, 0.5833, 0.8958, 0.0, 0.9167, 0.08333, 0.875, 0.08333, 0.9167, 0.8333, 0.9167, 0.9167, 0.875, 0.9167, 0.875, 0.8333, 0.9167, 0.25, 0.9167, 0.3333, 0.875, 0.3333, 0.875, 0.25, 0.9167, 0.5, 0.9167, 0.5833, 0.875, 0.5833, 0.875, 0.5, 0.9167, 0.75, 0.9167, 0.8333, 0.875, 0.8333, 0.875, 0.75, 0.9167, 0.1667, 0.9167, 0.25, 0.875, 0.25, 0.875, 0.1667, 0.9167, 0.4167, 0.9167, 0.5, 0.875, 0.5, 0.875, 0.4167, 0.9167, 0.6667, 0.9167, 0.75, 0.875, 0.75, 0.875, 0.6667, 0.9167, 0.08333, 0.9167, 0.1667, 0.875, 0.1667, 0.875, 0.08333, 0.875, 0.1667, 0.875, 0.25, 0.8333, 0.25, 0.8333, 0.1667, 0.875, 0.4167, 0.875, 0.5, 0.8333, 0.5, 0.8333, 0.4167, 0.875, 0.6667, 0.875, 0.75, 0.8333, 0.75, 0.8333, 0.6667, 0.875, 0.08333, 0.875, 0.1667, 0.8333, 0.1667, 0.8333, 0.08333, 0.875, 0.9167, 0.8542, 1.0, 0.8333, 0.9167, 0.875, 0.3333, 0.875, 0.4167, 0.8333, 0.4167, 0.8333, 0.3333, 0.875, 0.5833, 0.875, 0.6667, 0.8333, 0.6667, 0.8333, 0.5833, 0.8542, 0.0, 0.875, 0.08333, 0.8333, 0.08333, 0.875, 0.8333, 0.875, 0.9167, 0.8333, 0.9167, 0.8333, 0.8333, 0.875, 0.25, 0.875, 0.3333, 0.8333, 0.3333, 0.8333, 0.25, 0.875, 0.5, 0.875, 0.5833, 0.8333, 0.5833, 0.8333, 0.5, 0.875, 0.75, 0.875, 0.8333, 0.8333, 0.8333, 0.8333, 0.75, 0.8333, 0.8333, 0.8333, 0.9167, 0.7917, 0.9167, 0.7917, 0.8333, 0.8333, 0.25, 0.8333, 0.3333, 0.7917, 0.3333, 0.7917, 0.25, 0.8333, 0.5, 0.8333, 0.5833, 0.7917, 0.5833, 0.7917, 0.5, 0.8333, 0.75, 0.8333, 0.8333, 0.7917, 0.8333, 0.7917, 0.75, 0.8333, 0.1667, 0.8333, 0.25, 0.7917, 0.25, 0.7917, 0.1667, 0.8333, 0.4167, 0.8333, 0.5, 0.7917, 0.5, 0.7917, 0.4167, 0.8333, 0.6667, 0.8333, 0.75, 0.7917, 0.75, 0.7917, 0.6667, 0.8333, 0.08333, 0.8333, 0.1667, 0.7917, 0.1667, 0.7917, 0.08333, 0.8333, 0.9167, 0.8125, 1.0, 0.7917, 0.9167, 0.8333, 0.3333, 0.8333, 0.4167, 0.7917, 0.4167, 0.7917, 0.3333, 0.8333, 0.5833, 0.8333, 0.6667, 0.7917, 0.6667, 0.7917, 0.5833, 0.8125, 0.0, 0.8333, 0.08333, 0.7917, 0.08333, 0.7917, 0.08333, 0.7917, 0.1667, 0.75, 0.1667, 0.75, 0.08333, 0.7917, 0.9167, 0.7708, 1.0, 0.75, 0.9167, 0.7917, 0.3333, 0.7917, 0.4167, 0.75, 0.4167, 0.75, 0.3333, 0.7917, 0.5833, 0.7917, 0.6667, 0.75, 0.6667, 0.75, 0.5833, 0.7708, 0.0, 0.7917, 0.08333, 0.75, 0.08333, 0.7917, 0.8333, 0.7917, 0.9167, 0.75, 0.9167, 0.75, 0.8333, 0.7917, 0.25, 0.7917, 0.3333, 0.75, 0.3333, 0.75, 0.25, 0.7917, 0.5, 0.7917, 0.5833, 0.75, 0.5833, 0.75, 0.5, 0.7917, 0.75, 0.7917, 0.8333, 0.75, 0.8333, 0.75, 0.75, 0.7917, 0.1667, 0.7917, 0.25, 0.75, 0.25, 0.75, 0.1667, 0.7917, 0.4167, 0.7917, 0.5, 0.75, 0.5, 0.75, 0.4167, 0.7917, 0.6667, 0.7917, 0.75, 0.75, 0.75, 0.75, 0.6667])
me_lamp_bulbmesh.materials.append(mat_mat_warm_glass)
me_lamp_bulbmesh.update()
me_lamp_shademesh = bpy.data.meshes.new('Lamp_ShadeMesh')
me_lamp_shademesh.from_pydata([(0.56, 0.0, -0.4), (0.5552, 0.07309, -0.4), (0.5409, 0.1449, -0.4), (0.5174, 0.2143, -0.4), (0.485, 0.28, -0.4), (0.4443, 0.3409, -0.4), (0.396, 0.396, -0.4), (0.3409, 0.4443, -0.4), (0.28, 0.485, -0.4), (0.2143, 0.5174, -0.4), (0.1449, 0.5409, -0.4), (0.07309, 0.5552, -0.4), (3.429e-17, 0.56, -0.4), (-0.07309, 0.5552, -0.4), (-0.1449, 0.5409, -0.4), (-0.2143, 0.5174, -0.4), (-0.28, 0.485, -0.4), (-0.3409, 0.4443, -0.4), (-0.396, 0.396, -0.4), (-0.4443, 0.3409, -0.4), (-0.485, 0.28, -0.4), (-0.5174, 0.2143, -0.4), (-0.5409, 0.1449, -0.4), (-0.5552, 0.07309, -0.4), (-0.56, 6.858e-17, -0.4), (-0.5552, -0.07309, -0.4), (-0.5409, -0.1449, -0.4), (-0.5174, -0.2143, -0.4), (-0.485, -0.28, -0.4), (-0.4443, -0.3409, -0.4), (-0.396, -0.396, -0.4), (-0.3409, -0.4443, -0.4), (-0.28, -0.485, -0.4), (-0.2143, -0.5174, -0.4), (-0.1449, -0.5409, -0.4), (-0.07309, -0.5552, -0.4), (-1.029e-16, -0.56, -0.4), (0.07309, -0.5552, -0.4), (0.1449, -0.5409, -0.4), (0.2143, -0.5174, -0.4), (0.28, -0.485, -0.4), (0.3409, -0.4443, -0.4), (0.396, -0.396, -0.4), (0.4443, -0.3409, -0.4), (0.485, -0.28, -0.4), (0.5174, -0.2143, -0.4), (0.5409, -0.1449, -0.4), (0.5552, -0.07309, -0.4), (0.6, 0.0, -0.4), (0.5949, 0.07832, -0.4), (0.5796, 0.1553, -0.4), (0.5543, 0.2296, -0.4), (0.5196, 0.3, -0.4), (0.476, 0.3653, -0.4), (0.4243, 0.4243, -0.4), (0.3653, 0.476, -0.4), (0.3, 0.5196, -0.4), (0.2296, 0.5543, -0.4), (0.1553, 0.5796, -0.4), (0.07832, 0.5949, -0.4), (3.674e-17, 0.6, -0.4), (-0.07832, 0.5949, -0.4), (-0.1553, 0.5796, -0.4), (-0.2296, 0.5543, -0.4), (-0.3, 0.5196, -0.4), (-0.3653, 0.476, -0.4), (-0.4243, 0.4243, -0.4), (-0.476, 0.3653, -0.4), (-0.5196, 0.3, -0.4), (-0.5543, 0.2296, -0.4), (-0.5796, 0.1553, -0.4), (-0.5949, 0.07832, -0.4), (-0.6, 7.348e-17, -0.4), (-0.5949, -0.07832, -0.4), (-0.5796, -0.1553, -0.4), (-0.5543, -0.2296, -0.4), (-0.5196, -0.3, -0.4), (-0.476, -0.3653, -0.4), (-0.4243, -0.4243, -0.4), (-0.3653, -0.476, -0.4), (-0.3, -0.5196, -0.4), (-0.2296, -0.5543, -0.4), (-0.1553, -0.5796, -0.4), (-0.07832, -0.5949, -0.4), (-1.102e-16, -0.6, -0.4), (0.07832, -0.5949, -0.4), (0.1553, -0.5796, -0.4), (0.2296, -0.5543, -0.4), (0.3, -0.5196, -0.4), (0.3653, -0.476, -0.4), (0.4243, -0.4243, -0.4), (0.476, -0.3653, -0.4), (0.5196, -0.3, -0.4), (0.5543, -0.2296, -0.4), (0.5796, -0.1553, -0.4), (0.5949, -0.07832, -0.4), (0.7, 0.0, 0.4), (0.694, 0.09137, 0.4), (0.6761, 0.1812, 0.4), (0.6467, 0.2679, 0.4), (0.6062, 0.35, 0.4), (0.5553, 0.4261, 0.4), (0.495, 0.495, 0.4), (0.4261, 0.5553, 0.4), (0.35, 0.6062, 0.4), (0.2679, 0.6467, 0.4), (0.1812, 0.6761, 0.4), (0.09137, 0.694, 0.4), (4.286e-17, 0.7, 0.4), (-0.09137, 0.694, 0.4), (-0.1812, 0.6761, 0.4), (-0.2679, 0.6467, 0.4), (-0.35, 0.6062, 0.4), (-0.4261, 0.5553, 0.4), (-0.495, 0.495, 0.4), (-0.5553, 0.4261, 0.4), (-0.6062, 0.35, 0.4), (-0.6467, 0.2679, 0.4), (-0.6761, 0.1812, 0.4), (-0.694, 0.09137, 0.4), (-0.7, 8.573e-17, 0.4), (-0.694, -0.09137, 0.4), (-0.6761, -0.1812, 0.4), (-0.6467, -0.2679, 0.4), (-0.6062, -0.35, 0.4), (-0.5553, -0.4261, 0.4), (-0.495, -0.495, 0.4), (-0.4261, -0.5553, 0.4), (-0.35, -0.6062, 0.4), (-0.2679, -0.6467, 0.4), (-0.1812, -0.6761, 0.4), (-0.09137, -0.694, 0.4), (-1.286e-16, -0.7, 0.4), (0.09137, -0.694, 0.4), (0.1812, -0.6761, 0.4), (0.2679, -0.6467, 0.4), (0.35, -0.6062, 0.4), (0.4261, -0.5553, 0.4), (0.495, -0.495, 0.4), (0.5553, -0.4261, 0.4), (0.6062, -0.35, 0.4), (0.6467, -0.2679, 0.4), (0.6761, -0.1812, 0.4), (0.694, -0.09137, 0.4), (0.75, 0.0, 0.4), (0.7436, 0.09789, 0.4), (0.7244, 0.1941, 0.4), (0.6929, 0.287, 0.4), (0.6495, 0.375, 0.4), (0.595, 0.4566, 0.4), (0.5303, 0.5303, 0.4), (0.4566, 0.595, 0.4), (0.375, 0.6495, 0.4), (0.287, 0.6929, 0.4), (0.1941, 0.7244, 0.4), (0.09789, 0.7436, 0.4), (4.592e-17, 0.75, 0.4), (-0.09789, 0.7436, 0.4), (-0.1941, 0.7244, 0.4), (-0.287, 0.6929, 0.4), (-0.375, 0.6495, 0.4), (-0.4566, 0.595, 0.4), (-0.5303, 0.5303, 0.4), (-0.595, 0.4566, 0.4), (-0.6495, 0.375, 0.4), (-0.6929, 0.287, 0.4), (-0.7244, 0.1941, 0.4), (-0.7436, 0.09789, 0.4), (-0.75, 9.185e-17, 0.4), (-0.7436, -0.09789, 0.4), (-0.7244, -0.1941, 0.4), (-0.6929, -0.287, 0.4), (-0.6495, -0.375, 0.4), (-0.595, -0.4566, 0.4), (-0.5303, -0.5303, 0.4), (-0.4566, -0.595, 0.4), (-0.375, -0.6495, 0.4), (-0.287, -0.6929, 0.4), (-0.1941, -0.7244, 0.4), (-0.09789, -0.7436, 0.4), (-1.378e-16, -0.75, 0.4), (0.09789, -0.7436, 0.4), (0.1941, -0.7244, 0.4), (0.287, -0.6929, 0.4), (0.375, -0.6495, 0.4), (0.4566, -0.595, 0.4), (0.5303, -0.5303, 0.4), (0.595, -0.4566, 0.4), (0.6495, -0.375, 0.4), (0.6929, -0.287, 0.4), (0.7244, -0.1941, 0.4), (0.7436, -0.09789, 0.4)], [], [(0, 1, 97, 96), (48, 144, 145, 49), (0, 48, 49, 1), (96, 97, 145, 144), (1, 2, 98, 97), (49, 145, 146, 50), (1, 49, 50, 2), (97, 98, 146, 145), (2, 3, 99, 98), (50, 146, 147, 51), (2, 50, 51, 3), (98, 99, 147, 146), (3, 4, 100, 99), (51, 147, 148, 52), (3, 51, 52, 4), (99, 100, 148, 147), (4, 5, 101, 100), (52, 148, 149, 53), (4, 52, 53, 5), (100, 101, 149, 148), (5, 6, 102, 101), (53, 149, 150, 54), (5, 53, 54, 6), (101, 102, 150, 149), (6, 7, 103, 102), (54, 150, 151, 55), (6, 54, 55, 7), (102, 103, 151, 150), (7, 8, 104, 103), (55, 151, 152, 56), (7, 55, 56, 8), (103, 104, 152, 151), (8, 9, 105, 104), (56, 152, 153, 57), (8, 56, 57, 9), (104, 105, 153, 152), (9, 10, 106, 105), (57, 153, 154, 58), (9, 57, 58, 10), (105, 106, 154, 153), (10, 11, 107, 106), (58, 154, 155, 59), (10, 58, 59, 11), (106, 107, 155, 154), (11, 12, 108, 107), (59, 155, 156, 60), (11, 59, 60, 12), (107, 108, 156, 155), (12, 13, 109, 108), (60, 156, 157, 61), (12, 60, 61, 13), (108, 109, 157, 156), (13, 14, 110, 109), (61, 157, 158, 62), (13, 61, 62, 14), (109, 110, 158, 157), (14, 15, 111, 110), (62, 158, 159, 63), (14, 62, 63, 15), (110, 111, 159, 158), (15, 16, 112, 111), (63, 159, 160, 64), (15, 63, 64, 16), (111, 112, 160, 159), (16, 17, 113, 112), (64, 160, 161, 65), (16, 64, 65, 17), (112, 113, 161, 160), (17, 18, 114, 113), (65, 161, 162, 66), (17, 65, 66, 18), (113, 114, 162, 161), (18, 19, 115, 114), (66, 162, 163, 67), (18, 66, 67, 19), (114, 115, 163, 162), (19, 20, 116, 115), (67, 163, 164, 68), (19, 67, 68, 20), (115, 116, 164, 163), (20, 21, 117, 116), (68, 164, 165, 69), (20, 68, 69, 21), (116, 117, 165, 164), (21, 22, 118, 117), (69, 165, 166, 70), (21, 69, 70, 22), (117, 118, 166, 165), (22, 23, 119, 118), (70, 166, 167, 71), (22, 70, 71, 23), (118, 119, 167, 166), (23, 24, 120, 119), (71, 167, 168, 72), (23, 71, 72, 24), (119, 120, 168, 167), (24, 25, 121, 120), (72, 168, 169, 73), (24, 72, 73, 25), (120, 121, 169, 168), (25, 26, 122, 121), (73, 169, 170, 74), (25, 73, 74, 26), (121, 122, 170, 169), (26, 27, 123, 122), (74, 170, 171, 75), (26, 74, 75, 27), (122, 123, 171, 170), (27, 28, 124, 123), (75, 171, 172, 76), (27, 75, 76, 28), (123, 124, 172, 171), (28, 29, 125, 124), (76, 172, 173, 77), (28, 76, 77, 29), (124, 125, 173, 172), (29, 30, 126, 125), (77, 173, 174, 78), (29, 77, 78, 30), (125, 126, 174, 173), (30, 31, 127, 126), (78, 174, 175, 79), (30, 78, 79, 31), (126, 127, 175, 174), (31, 32, 128, 127), (79, 175, 176, 80), (31, 79, 80, 32), (127, 128, 176, 175), (32, 33, 129, 128), (80, 176, 177, 81), (32, 80, 81, 33), (128, 129, 177, 176), (33, 34, 130, 129), (81, 177, 178, 82), (33, 81, 82, 34), (129, 130, 178, 177), (34, 35, 131, 130), (82, 178, 179, 83), (34, 82, 83, 35), (130, 131, 179, 178), (35, 36, 132, 131), (83, 179, 180, 84), (35, 83, 84, 36), (131, 132, 180, 179), (36, 37, 133, 132), (84, 180, 181, 85), (36, 84, 85, 37), (132, 133, 181, 180), (37, 38, 134, 133), (85, 181, 182, 86), (37, 85, 86, 38), (133, 134, 182, 181), (38, 39, 135, 134), (86, 182, 183, 87), (38, 86, 87, 39), (134, 135, 183, 182), (39, 40, 136, 135), (87, 183, 184, 88), (39, 87, 88, 40), (135, 136, 184, 183), (40, 41, 137, 136), (88, 184, 185, 89), (40, 88, 89, 41), (136, 137, 185, 184), (41, 42, 138, 137), (89, 185, 186, 90), (41, 89, 90, 42), (137, 138, 186, 185), (42, 43, 139, 138), (90, 186, 187, 91), (42, 90, 91, 43), (138, 139, 187, 186), (43, 44, 140, 139), (91, 187, 188, 92), (43, 91, 92, 44), (139, 140, 188, 187), (44, 45, 141, 140), (92, 188, 189, 93), (44, 92, 93, 45), (140, 141, 189, 188), (45, 46, 142, 141), (93, 189, 190, 94), (45, 93, 94, 46), (141, 142, 190, 189), (46, 47, 143, 142), (94, 190, 191, 95), (46, 94, 95, 47), (142, 143, 191, 190), (47, 0, 96, 143), (95, 191, 144, 48), (47, 95, 48, 0), (143, 96, 144, 191)])
me_lamp_shademesh.materials.append(mat_mat_deep_green)
me_lamp_shademesh.update()
me_studio_floormesh = bpy.data.meshes.new('Studio_FloorMesh')
me_studio_floormesh.from_pydata([(-6.0, -6.0, 0.0), (6.0, -6.0, 0.0), (-6.0, 6.0, 0.0), (6.0, 6.0, 0.0)], [], [(0, 1, 3, 2)])
_uv = me_studio_floormesh.uv_layers.new(name='UVMap')
_uv.uv.foreach_set('vector', [0.0, 0.0, 1.0, 0.0, 1.0, 1.0, 0.0, 1.0])
me_studio_floormesh.materials.append(mat_mat_floor)
me_studio_floormesh.update()

# ---- objects
ob_lamp_base = bpy.data.objects.new('Lamp_Base', me_lamp_basemesh)
ob_lamp_stem = bpy.data.objects.new('Lamp_Stem', me_lamp_stemmesh)
ob_lamp_bulb = bpy.data.objects.new('Lamp_Bulb', me_lamp_bulbmesh)
ob_lamp_shade = bpy.data.objects.new('Lamp_Shade', me_lamp_shademesh)
ob_studio_floor = bpy.data.objects.new('Studio_Floor', me_studio_floormesh)
ob_camera_main = bpy.data.objects.new('Camera_Main', cam_camera_maindata)
ob_key_light = bpy.data.objects.new('Key_Light', light_key_lightdata)
ob_fill_light = bpy.data.objects.new('Fill_Light', light_fill_lightdata)
ob_rim_light = bpy.data.objects.new('Rim_Light', light_rim_lightdata)

# ---- transforms, parenting, visibility, modifiers, constraints
ob_lamp_base.location = (0.0, 0.0, 0.09)
ob_lamp_stem.location = (0.0, 0.0, 1.14)
ob_lamp_bulb.location = (0.0, 0.0, 2.35)
ob_lamp_shade.location = (0.0, 0.0, 2.5)
ob_lamp_shade.scale = (0.9, 1.0, 1.0)
ob_studio_floor.location = (0.0, 0.0, 0.0)
ob_camera_main.location = (4.2, -6.0, 3.2)
ob_camera_main.rotation_euler = (1.336, 2.079e-08, 0.6107)
ob_key_light.location = (3.0, -4.0, 5.0)
ob_key_light.rotation_euler = (0.9601, -1.101e-07, 0.6435)
ob_fill_light.location = (-3.0, -1.0, 3.0)
ob_fill_light.rotation_euler = (1.128, -2.48e-07, -1.249)
ob_rim_light.location = (0.0, 3.0, 4.0)
ob_rim_light.rotation_euler = (0.8761, 6.716e-08, 3.142)

# ---- collection membership
col_collection.objects.link(ob_lamp_base)
col_collection.objects.link(ob_lamp_stem)
col_collection.objects.link(ob_lamp_bulb)
col_collection.objects.link(ob_lamp_shade)
col_collection.objects.link(ob_studio_floor)
col_collection.objects.link(ob_camera_main)
col_collection.objects.link(ob_key_light)
col_collection.objects.link(ob_fill_light)
col_collection.objects.link(ob_rim_light)

# ---- scene / render settings (as saved in the file)
scene.camera = ob_camera_main
scene.frame_start = 1; scene.frame_end = 250; scene.frame_set(1)
scene.render.engine = 'BLENDER_EEVEE_NEXT'
scene.render.resolution_x = 800
scene.render.resolution_y = 800
scene.render.bake_bias = 0.0
scene.render.bake_samples = 0
scene.render.compositor_device = 'GPU'
scene.eevee.use_volume_custom_range = False
scene.eevee.fast_gi_thickness_near = 0.1
scene.eevee.fast_gi_thickness_far = 0.0
scene.eevee.ray_tracing_options.screen_trace_thickness = 0.1
bpy.context.view_layer.update()
